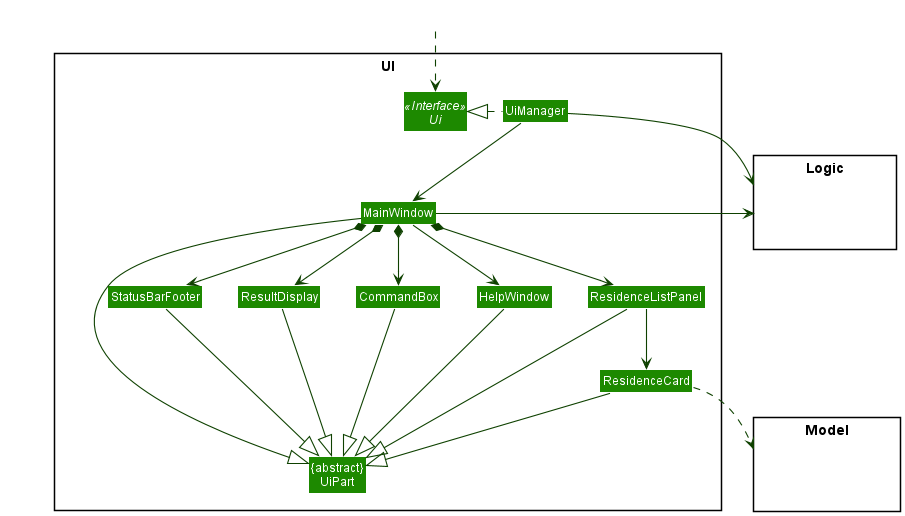

The diagram above was rendered by PlantUML. Its source (embedded in the PNG):
@startuml
!include style.puml
skinparam arrowThickness 1.1
skinparam arrowColor UI_COLOR_T4
skinparam classBackgroundColor UI_COLOR

package UI <<Rectangle>>{
Interface Ui <<Interface>>
Class "{abstract}\nUiPart" as UiPart
Class UiManager
Class MainWindow
Class HelpWindow
Class ResultDisplay
Class ResidenceListPanel
Class ResidenceCard
Class StatusBarFooter
Class CommandBox
}

package Model <<Rectangle>> {
Class HiddenModel #FFFFFF
}

package Logic <<Rectangle>> {
Class HiddenLogic #FFFFFF
}

Class HiddenOutside #FFFFFF
HiddenOutside ..> Ui

UiManager .left.|> Ui
UiManager -down-> MainWindow
MainWindow --> HelpWindow
MainWindow *-down-> CommandBox
MainWindow *-down-> ResultDisplay
MainWindow *-down-> ResidenceListPanel
MainWindow *-down-> StatusBarFooter

ResidenceListPanel -down-> ResidenceCard

MainWindow -left-|> UiPart

ResultDisplay --|> UiPart
CommandBox --|> UiPart
ResidenceListPanel --|> UiPart
ResidenceCard --|> UiPart
StatusBarFooter --|> UiPart
HelpWindow -down-|> UiPart

ResidenceCard ..> Model
UiManager -right-> Logic
MainWindow -left-> Logic

ResidenceListPanel -[hidden]left- HelpWindow
HelpWindow -[hidden]left- CommandBox
CommandBox -[hidden]left- ResultDisplay
ResultDisplay -[hidden]left- StatusBarFooter

MainWindow -[hidden]-|> UiPart
@enduml